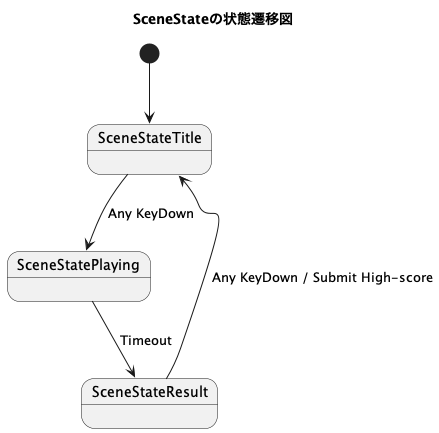

The diagram above was rendered by PlantUML. Its source (embedded in the PNG):
@startuml SceneStateの状態遷移図
title SceneStateの状態遷移図


[*] --> SceneStateTitle

SceneStateTitle --> SceneStatePlaying : Any KeyDown

SceneStatePlaying --> SceneStateResult : Timeout

SceneStateResult --> SceneStateTitle : Any KeyDown / Submit High-score

@enduml